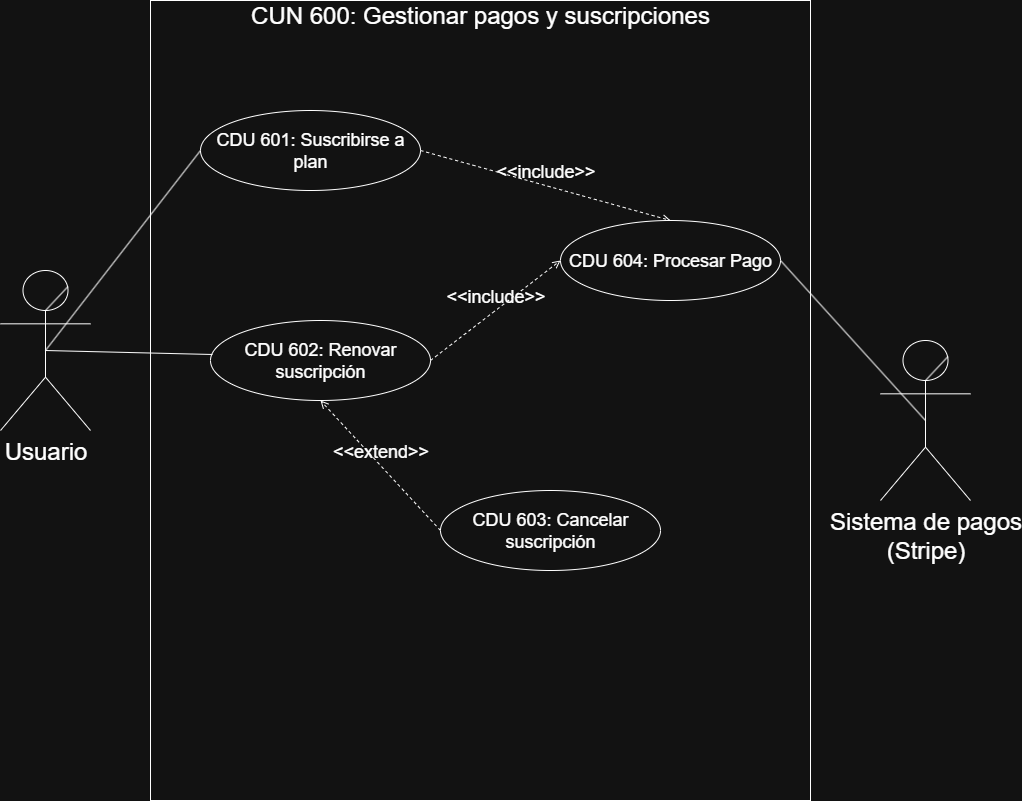

The diagram above was exported from draw.io. Its source (the exported page's mxGraphModel, read from the mxfile embedded in the PNG):
<mxGraphModel dx="1665" dy="875" grid="1" gridSize="10" guides="1" tooltips="1" connect="1" arrows="1" fold="1" page="1" pageScale="1" pageWidth="1100" pageHeight="850" math="0" shadow="0">
  <root>
    <mxCell id="0" />
    <mxCell id="1" parent="0" />
    <mxCell id="VEd3gdUxjoVDEMygO8gf-2" value="&lt;span style=&quot;font-size: 24px;&quot;&gt;Usuario&lt;/span&gt;" style="shape=umlActor;verticalLabelPosition=bottom;verticalAlign=top;html=1;outlineConnect=0;" parent="1" vertex="1">
      <mxGeometry x="30" y="310" width="90" height="160" as="geometry" />
    </mxCell>
    <mxCell id="VEd3gdUxjoVDEMygO8gf-3" value="" style="endArrow=none;html=1;rounded=0;exitX=0.75;exitY=0.1;exitDx=0;exitDy=0;exitPerimeter=0;entryX=0.497;entryY=0.252;entryDx=0;entryDy=0;entryPerimeter=0;" parent="1" source="VEd3gdUxjoVDEMygO8gf-2" target="VEd3gdUxjoVDEMygO8gf-2" edge="1">
      <mxGeometry width="50" height="50" relative="1" as="geometry">
        <mxPoint x="210" y="35" as="sourcePoint" />
        <mxPoint x="260" y="-15" as="targetPoint" />
      </mxGeometry>
    </mxCell>
    <mxCell id="VEd3gdUxjoVDEMygO8gf-13" value="" style="rounded=0;whiteSpace=wrap;html=1;" parent="1" vertex="1">
      <mxGeometry x="180" y="40" width="660" height="800" as="geometry" />
    </mxCell>
    <mxCell id="VEd3gdUxjoVDEMygO8gf-14" value="&lt;font style=&quot;font-size: 24px;&quot;&gt;CUN 600: Gestionar pagos y suscripciones&lt;/font&gt;" style="text;html=1;align=center;verticalAlign=middle;whiteSpace=wrap;rounded=0;" parent="1" vertex="1">
      <mxGeometry x="180" y="40" width="660" height="30" as="geometry" />
    </mxCell>
    <mxCell id="VEd3gdUxjoVDEMygO8gf-15" value="&lt;font style=&quot;font-size: 18px;&quot;&gt;CDU 601: Suscribirse a plan&lt;/font&gt;" style="ellipse;whiteSpace=wrap;html=1;" parent="1" vertex="1">
      <mxGeometry x="230" y="150" width="220" height="80" as="geometry" />
    </mxCell>
    <mxCell id="6la1B8YGXLmLzaeoYYnq-36" value="" style="endArrow=none;html=1;rounded=0;exitX=0.5;exitY=0.5;exitDx=0;exitDy=0;exitPerimeter=0;entryX=0;entryY=0.5;entryDx=0;entryDy=0;" parent="1" source="VEd3gdUxjoVDEMygO8gf-2" target="VEd3gdUxjoVDEMygO8gf-15" edge="1">
      <mxGeometry width="50" height="50" relative="1" as="geometry">
        <mxPoint x="530" y="450" as="sourcePoint" />
        <mxPoint x="580" y="400" as="targetPoint" />
      </mxGeometry>
    </mxCell>
    <mxCell id="ldj1pcSiTraqpMtmtOFf-1" value="&lt;font style=&quot;font-size: 18px;&quot;&gt;&amp;lt;&amp;lt;include&amp;gt;&amp;gt;&lt;/font&gt;" style="html=1;verticalAlign=bottom;labelBackgroundColor=none;endArrow=open;endFill=0;dashed=1;rounded=0;exitX=1;exitY=0.5;exitDx=0;exitDy=0;entryX=0.5;entryY=0;entryDx=0;entryDy=0;" edge="1" parent="1" source="VEd3gdUxjoVDEMygO8gf-15" target="ldj1pcSiTraqpMtmtOFf-5">
      <mxGeometry width="160" relative="1" as="geometry">
        <mxPoint x="1060" y="375" as="sourcePoint" />
        <mxPoint x="1240" y="280" as="targetPoint" />
      </mxGeometry>
    </mxCell>
    <mxCell id="ldj1pcSiTraqpMtmtOFf-2" value="&lt;font style=&quot;font-size: 18px;&quot;&gt;&amp;lt;&amp;lt;extend&amp;gt;&amp;gt;&lt;/font&gt;" style="html=1;verticalAlign=bottom;labelBackgroundColor=none;endArrow=open;endFill=0;dashed=1;rounded=0;exitX=0;exitY=0.5;exitDx=0;exitDy=0;entryX=0.5;entryY=1;entryDx=0;entryDy=0;" edge="1" parent="1" source="ldj1pcSiTraqpMtmtOFf-4" target="ldj1pcSiTraqpMtmtOFf-3">
      <mxGeometry x="-0.0002" width="160" relative="1" as="geometry">
        <mxPoint x="530" y="600" as="sourcePoint" />
        <mxPoint x="410" y="460" as="targetPoint" />
        <mxPoint as="offset" />
      </mxGeometry>
    </mxCell>
    <mxCell id="ldj1pcSiTraqpMtmtOFf-3" value="&lt;font style=&quot;font-size: 18px;&quot;&gt;CDU 602: Renovar suscripción&lt;/font&gt;" style="ellipse;whiteSpace=wrap;html=1;" vertex="1" parent="1">
      <mxGeometry x="240" y="360" width="220" height="80" as="geometry" />
    </mxCell>
    <mxCell id="ldj1pcSiTraqpMtmtOFf-4" value="&lt;font style=&quot;font-size: 18px;&quot;&gt;CDU 603: Cancelar suscripción&lt;/font&gt;" style="ellipse;whiteSpace=wrap;html=1;" vertex="1" parent="1">
      <mxGeometry x="470" y="530" width="220" height="80" as="geometry" />
    </mxCell>
    <mxCell id="ldj1pcSiTraqpMtmtOFf-5" value="&lt;font style=&quot;font-size: 18px;&quot;&gt;CDU 604: Procesar Pago&lt;/font&gt;" style="ellipse;whiteSpace=wrap;html=1;" vertex="1" parent="1">
      <mxGeometry x="590" y="260" width="220" height="80" as="geometry" />
    </mxCell>
    <mxCell id="ldj1pcSiTraqpMtmtOFf-6" value="" style="endArrow=none;html=1;rounded=0;exitX=0.5;exitY=0.5;exitDx=0;exitDy=0;exitPerimeter=0;entryX=0.009;entryY=0.425;entryDx=0;entryDy=0;entryPerimeter=0;" edge="1" parent="1" source="VEd3gdUxjoVDEMygO8gf-2" target="ldj1pcSiTraqpMtmtOFf-3">
      <mxGeometry width="50" height="50" relative="1" as="geometry">
        <mxPoint x="350" y="480" as="sourcePoint" />
        <mxPoint x="615" y="290" as="targetPoint" />
      </mxGeometry>
    </mxCell>
    <mxCell id="ldj1pcSiTraqpMtmtOFf-8" value="&lt;font style=&quot;font-size: 24px;&quot;&gt;Sistema de pagos&lt;br&gt;(Stripe)&lt;/font&gt;" style="shape=umlActor;verticalLabelPosition=bottom;verticalAlign=top;html=1;outlineConnect=0;" vertex="1" parent="1">
      <mxGeometry x="910" y="380" width="90" height="160" as="geometry" />
    </mxCell>
    <mxCell id="ldj1pcSiTraqpMtmtOFf-9" value="" style="endArrow=none;html=1;rounded=0;exitX=0.75;exitY=0.1;exitDx=0;exitDy=0;exitPerimeter=0;entryX=0.497;entryY=0.252;entryDx=0;entryDy=0;entryPerimeter=0;" edge="1" parent="1" source="ldj1pcSiTraqpMtmtOFf-8" target="ldj1pcSiTraqpMtmtOFf-8">
      <mxGeometry width="50" height="50" relative="1" as="geometry">
        <mxPoint x="180" y="575" as="sourcePoint" />
        <mxPoint x="230" y="525" as="targetPoint" />
      </mxGeometry>
    </mxCell>
    <mxCell id="ldj1pcSiTraqpMtmtOFf-10" value="&lt;font style=&quot;font-size: 18px;&quot;&gt;&amp;lt;&amp;lt;include&amp;gt;&amp;gt;&lt;/font&gt;" style="html=1;verticalAlign=bottom;labelBackgroundColor=none;endArrow=open;endFill=0;dashed=1;rounded=0;exitX=1;exitY=0.5;exitDx=0;exitDy=0;entryX=0;entryY=0.5;entryDx=0;entryDy=0;" edge="1" parent="1" source="ldj1pcSiTraqpMtmtOFf-3" target="ldj1pcSiTraqpMtmtOFf-5">
      <mxGeometry width="160" relative="1" as="geometry">
        <mxPoint x="710" y="360" as="sourcePoint" />
        <mxPoint x="920" y="560" as="targetPoint" />
      </mxGeometry>
    </mxCell>
    <mxCell id="ldj1pcSiTraqpMtmtOFf-11" value="" style="endArrow=none;html=1;rounded=0;exitX=1;exitY=0.5;exitDx=0;exitDy=0;entryX=0.5;entryY=0.5;entryDx=0;entryDy=0;entryPerimeter=0;" edge="1" parent="1" source="ldj1pcSiTraqpMtmtOFf-5" target="ldj1pcSiTraqpMtmtOFf-8">
      <mxGeometry width="50" height="50" relative="1" as="geometry">
        <mxPoint x="660" y="540" as="sourcePoint" />
        <mxPoint x="815" y="340" as="targetPoint" />
      </mxGeometry>
    </mxCell>
  </root>
</mxGraphModel>